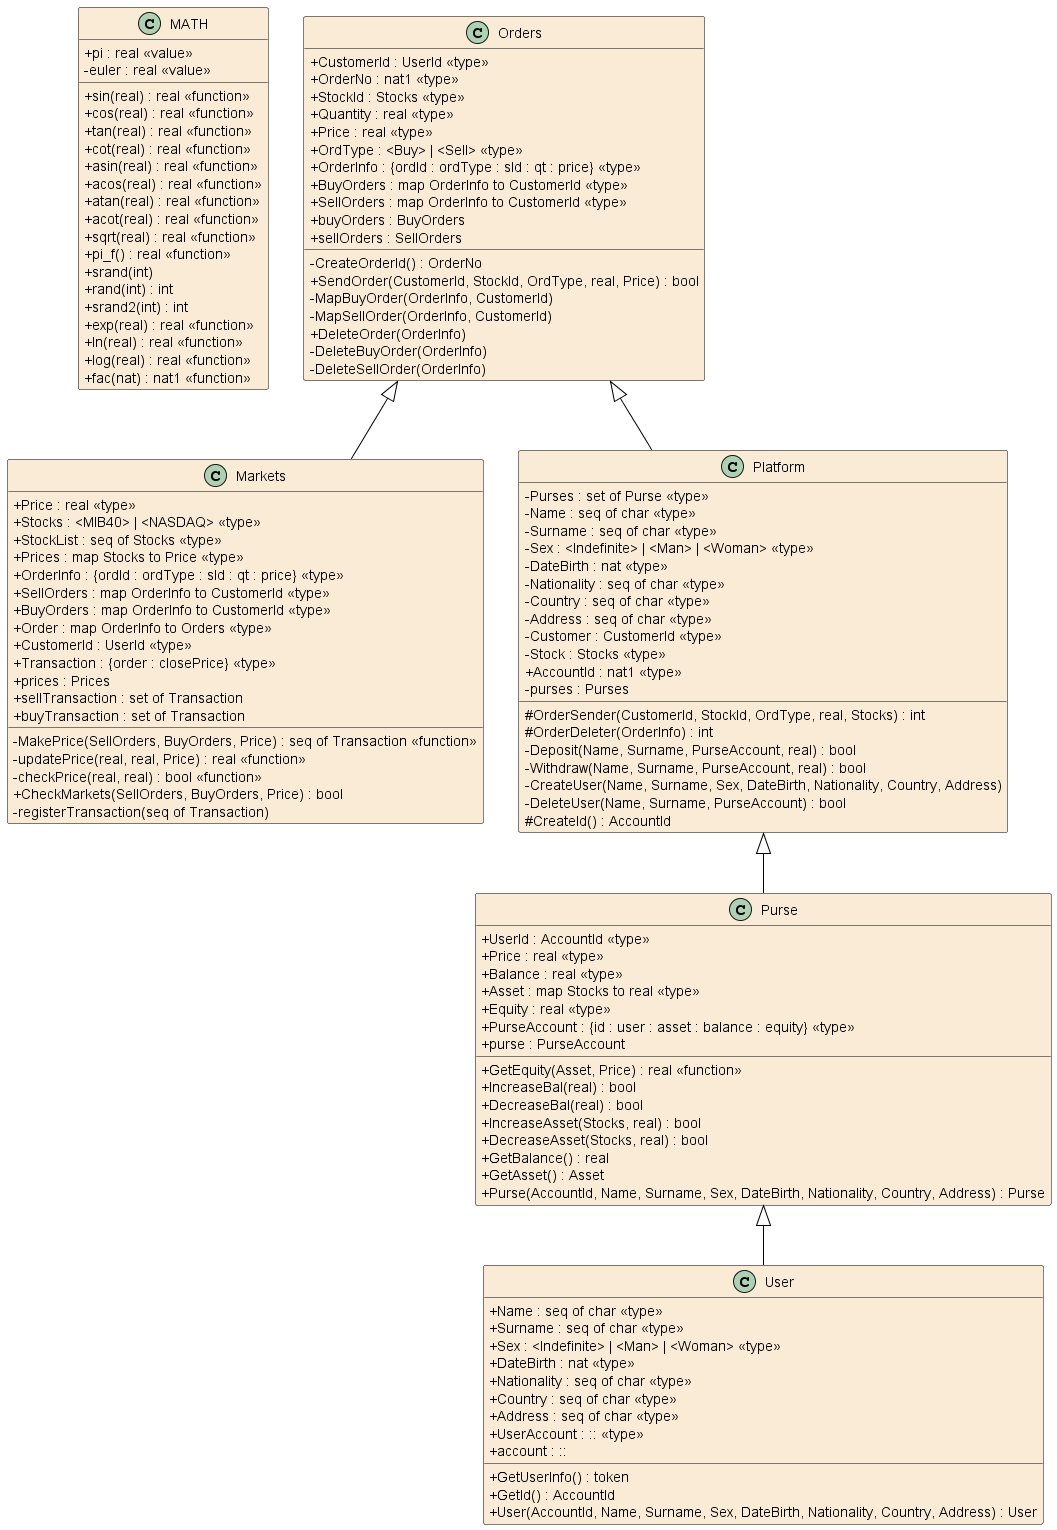

The diagram above was rendered by PlantUML. Its source (embedded in the PNG):
@startuml Assignment

hide empty members
skinparam Shadowing false
skinparam classAttributeIconSize 0
skinparam ClassBorderThickness 0.5
skinparam groupInheritance 5
skinparam class {
	BackgroundColor AntiqueWhite
	ArrowColor Black
	BorderColor Black
}
skinparam defaultTextAlignment center

class MATH
{
	+sin(real) : real <<function>>
	+cos(real) : real <<function>>
	+tan(real) : real <<function>>
	+cot(real) : real <<function>>
	+asin(real) : real <<function>>
	+acos(real) : real <<function>>
	+atan(real) : real <<function>>
	+acot(real) : real <<function>>
	+sqrt(real) : real <<function>>
	+pi_f() : real <<function>>
	+srand(int)
	+rand(int) : int
	+srand2(int) : int
	+exp(real) : real <<function>>
	+ln(real) : real <<function>>
	+log(real) : real <<function>>
	+fac(nat) : nat1 <<function>>
	+pi : real <<value>>
	-euler : real <<value>>
}

class Markets
{
	+Price : real <<type>>
	+Stocks : <MIB40> | <NASDAQ> <<type>>
	+StockList : seq of Stocks <<type>>
	+Prices : map Stocks to Price <<type>>
	+OrderInfo : {ordId : ordType : sId : qt : price} <<type>>
	+SellOrders : map OrderInfo to CustomerId <<type>>
	+BuyOrders : map OrderInfo to CustomerId <<type>>
	+Order : map OrderInfo to Orders <<type>>
	+CustomerId : UserId <<type>>
	+Transaction : {order : closePrice} <<type>>
	+prices : Prices
	+sellTransaction : set of Transaction
	+buyTransaction : set of Transaction
	-MakePrice(SellOrders, BuyOrders, Price) : seq of Transaction <<function>>
	-updatePrice(real, real, Price) : real <<function>>
	-checkPrice(real, real) : bool <<function>>
	+CheckMarkets(SellOrders, BuyOrders, Price) : bool
	-registerTransaction(seq of Transaction)
}

class Orders
{
	+CustomerId : UserId <<type>>
	+OrderNo : nat1 <<type>>
	+StockId : Stocks <<type>>
	+Quantity : real <<type>>
	+Price : real <<type>>
	+OrdType : <Buy> | <Sell> <<type>>
	+OrderInfo : {ordId : ordType : sId : qt : price} <<type>>
	+BuyOrders : map OrderInfo to CustomerId <<type>>
	+SellOrders : map OrderInfo to CustomerId <<type>>
	+buyOrders : BuyOrders
	+sellOrders : SellOrders
	-CreateOrderId() : OrderNo
	+SendOrder(CustomerId, StockId, OrdType, real, Price) : bool
	-MapBuyOrder(OrderInfo, CustomerId)
	-MapSellOrder(OrderInfo, CustomerId)
	+DeleteOrder(OrderInfo)
	-DeleteBuyOrder(OrderInfo)
	-DeleteSellOrder(OrderInfo)
}

class Platform
{
	-Purses : set of Purse <<type>>
	-Name : seq of char <<type>>
	-Surname : seq of char <<type>>
	-Sex : <Indefinite> | <Man> | <Woman> <<type>>
	-DateBirth : nat <<type>>
	-Nationality : seq of char <<type>>
	-Country : seq of char <<type>>
	-Address : seq of char <<type>>
	-Customer : CustomerId <<type>>
	-Stock : Stocks <<type>>
	+AccountId : nat1 <<type>>
	-purses : Purses
	#OrderSender(CustomerId, StockId, OrdType, real, Stocks) : int
	#OrderDeleter(OrderInfo) : int
	-Deposit(Name, Surname, PurseAccount, real) : bool
	-Withdraw(Name, Surname, PurseAccount, real) : bool
	-CreateUser(Name, Surname, Sex, DateBirth, Nationality, Country, Address)
	-DeleteUser(Name, Surname, PurseAccount) : bool
	#CreateId() : AccountId
}

class Purse
{
	+UserId : AccountId <<type>>
	+Price : real <<type>>
	+Balance : real <<type>>
	+Asset : map Stocks to real <<type>>
	+Equity : real <<type>>
	+PurseAccount : {id : user : asset : balance : equity} <<type>>
	+purse : PurseAccount
	+GetEquity(Asset, Price) : real <<function>>
	+IncreaseBal(real) : bool
	+DecreaseBal(real) : bool
	+IncreaseAsset(Stocks, real) : bool
	+DecreaseAsset(Stocks, real) : bool
	+GetBalance() : real
	+GetAsset() : Asset
	+Purse(AccountId, Name, Surname, Sex, DateBirth, Nationality, Country, Address) : Purse
}

class User
{
	+Name : seq of char <<type>>
	+Surname : seq of char <<type>>
	+Sex : <Indefinite> | <Man> | <Woman> <<type>>
	+DateBirth : nat <<type>>
	+Nationality : seq of char <<type>>
	+Country : seq of char <<type>>
	+Address : seq of char <<type>>
	+UserAccount : :: <<type>>
	+account : ::
	+GetUserInfo() : token
	+GetId() : AccountId
	+User(AccountId, Name, Surname, Sex, DateBirth, Nationality, Country, Address) : User
}

Orders <|-- Markets
Orders <|-- Platform
Platform <|-- Purse
Purse <|-- User

@enduml